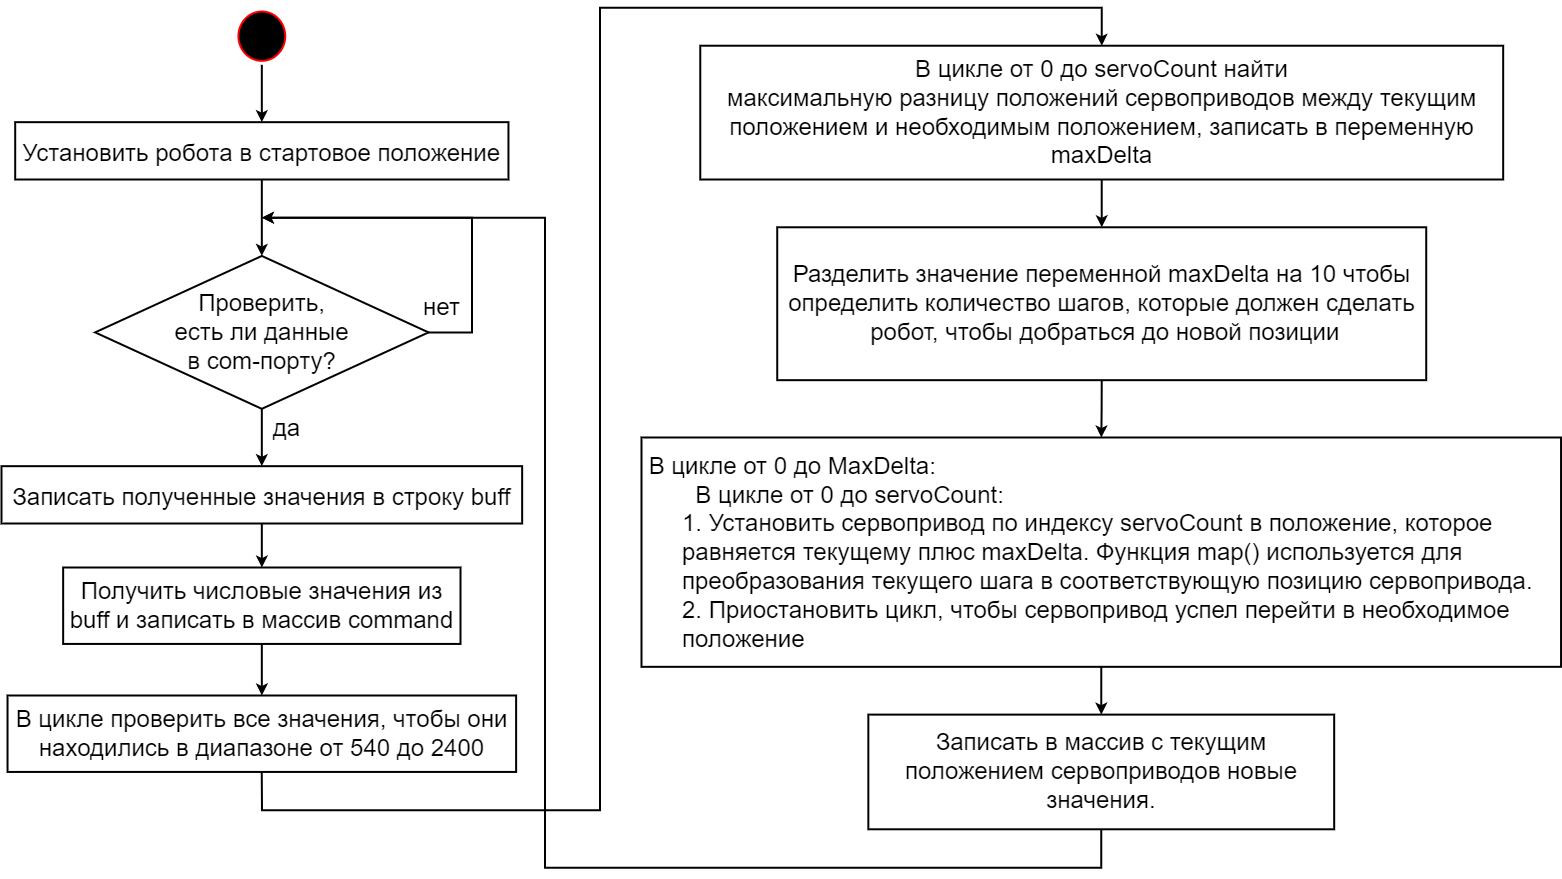

The diagram above was exported from draw.io. Its source (the exported page's mxGraphModel, read from the mxfile embedded in the PNG):
<mxGraphModel dx="2269" dy="1309" grid="1" gridSize="10" guides="1" tooltips="1" connect="1" arrows="1" fold="1" page="1" pageScale="1" pageWidth="1600" pageHeight="900" background="none" math="0" shadow="0">
  <root>
    <mxCell id="0" />
    <mxCell id="1" parent="0" />
    <mxCell id="5" value="" style="ellipse;shape=startState;fillColor=#000000;strokeColor=#ff0000;fontSize=24;strokeWidth=2;" parent="1" vertex="1">
      <mxGeometry x="242.92248635648878" y="20" width="54.80529090740912" height="57.333333333333336" as="geometry" />
    </mxCell>
    <mxCell id="7" value="Записать полученные значения в строку buff" style="fontSize=24;strokeWidth=2;" parent="1" vertex="1">
      <mxGeometry x="10" y="478.6666666666667" width="520.6502636203867" height="57.333333333333336" as="geometry" />
    </mxCell>
    <mxCell id="KCyRAf8ABdCzZgxUKIlp-9" style="edgeStyle=orthogonalEdgeStyle;rounded=0;orthogonalLoop=1;jettySize=auto;html=1;exitX=0.5;exitY=1;exitDx=0;exitDy=0;entryX=0.5;entryY=0;entryDx=0;entryDy=0;fontSize=24;strokeWidth=2;" parent="1" source="VOm25lceikZW_k5sKxRw-41" target="7" edge="1">
      <mxGeometry relative="1" as="geometry" />
    </mxCell>
    <mxCell id="VOm25lceikZW_k5sKxRw-41" value="Проверить,&lt;br style=&quot;font-size: 24px;&quot;&gt;есть&amp;nbsp;ли данные &lt;br style=&quot;font-size: 24px;&quot;&gt;в com-порту?" style="rhombus;whiteSpace=wrap;html=1;fontSize=24;strokeWidth=2;" parent="1" vertex="1">
      <mxGeometry x="103.62570530015725" y="268.44444444444446" width="333.39885302007224" height="152.88888888888889" as="geometry" />
    </mxCell>
    <mxCell id="VOm25lceikZW_k5sKxRw-43" value="да" style="text;html=1;align=center;verticalAlign=middle;resizable=0;points=[];autosize=1;strokeColor=none;fillColor=none;fontSize=24;strokeWidth=2;" parent="1" vertex="1">
      <mxGeometry x="270.0009166589585" y="421.3333333333333" width="50" height="40" as="geometry" />
    </mxCell>
    <mxCell id="VOm25lceikZW_k5sKxRw-44" value="нет" style="text;html=1;align=center;verticalAlign=middle;resizable=0;points=[];autosize=1;strokeColor=none;fillColor=none;fontSize=24;strokeWidth=2;" parent="1" vertex="1">
      <mxGeometry x="419.99992877624646" y="299.9955555555556" width="60" height="40" as="geometry" />
    </mxCell>
    <mxCell id="VOm25lceikZW_k5sKxRw-45" value="" style="endArrow=classic;html=1;rounded=0;exitX=1;exitY=0.5;exitDx=0;exitDy=0;fontSize=24;strokeWidth=2;" parent="1" source="VOm25lceikZW_k5sKxRw-41" edge="1">
      <mxGeometry width="50" height="50" relative="1" as="geometry">
        <mxPoint x="480.41208028859495" y="478.6666666666667" as="sourcePoint" />
        <mxPoint x="270.32513181019334" y="230.22222222222226" as="targetPoint" />
        <Array as="points">
          <mxPoint x="480.41208028859495" y="344.8888888888889" />
          <mxPoint x="480.41208028859495" y="230.22222222222226" />
        </Array>
      </mxGeometry>
    </mxCell>
    <mxCell id="KCyRAf8ABdCzZgxUKIlp-8" style="edgeStyle=orthogonalEdgeStyle;rounded=0;orthogonalLoop=1;jettySize=auto;html=1;exitX=0.5;exitY=1;exitDx=0;exitDy=0;entryX=0.5;entryY=0;entryDx=0;entryDy=0;fontSize=24;strokeWidth=2;" parent="1" source="VOm25lceikZW_k5sKxRw-46" target="VOm25lceikZW_k5sKxRw-41" edge="1">
      <mxGeometry relative="1" as="geometry" />
    </mxCell>
    <mxCell id="VOm25lceikZW_k5sKxRw-46" value="Установить робота в стартовое положение" style="fontSize=24;strokeWidth=2;" parent="1" vertex="1">
      <mxGeometry x="23.701322726852283" y="134.66666666666669" width="493.247618166682" height="57.333333333333336" as="geometry" />
    </mxCell>
    <mxCell id="KCyRAf8ABdCzZgxUKIlp-7" style="edgeStyle=orthogonalEdgeStyle;rounded=0;orthogonalLoop=1;jettySize=auto;html=1;exitX=0.5;exitY=1;exitDx=0;exitDy=0;entryX=0.5;entryY=0;entryDx=0;entryDy=0;fontSize=24;strokeWidth=2;" parent="1" source="5" edge="1" target="VOm25lceikZW_k5sKxRw-46">
      <mxGeometry relative="1" as="geometry">
        <mxPoint x="270.32513181019334" y="-56.44444444444444" as="targetPoint" />
      </mxGeometry>
    </mxCell>
    <mxCell id="KCyRAf8ABdCzZgxUKIlp-10" value="Получить числовые значения из buff и записать в массив command" style="rounded=0;whiteSpace=wrap;html=1;fontSize=24;strokeWidth=2;" parent="1" vertex="1">
      <mxGeometry x="71.65818333179169" y="580.0033333333332" width="397.3383590787161" height="76.44444444444444" as="geometry" />
    </mxCell>
    <mxCell id="tMrPASD5AMjmjVBJKGbR-7" style="edgeStyle=orthogonalEdgeStyle;rounded=0;orthogonalLoop=1;jettySize=auto;html=1;exitX=0.5;exitY=1;exitDx=0;exitDy=0;entryX=0.5;entryY=0;entryDx=0;entryDy=0;fontSize=24;strokeWidth=2;" parent="1" source="7" target="KCyRAf8ABdCzZgxUKIlp-10" edge="1">
      <mxGeometry relative="1" as="geometry" />
    </mxCell>
    <mxCell id="tMrPASD5AMjmjVBJKGbR-8" value="В цикле проверить все значения, чтобы они находились в диапазоне от 540 до 2400" style="rounded=0;whiteSpace=wrap;html=1;fontSize=24;strokeWidth=2;" parent="1" vertex="1">
      <mxGeometry x="16.040000000000003" y="708" width="508.58" height="76.44" as="geometry" />
    </mxCell>
    <mxCell id="tMrPASD5AMjmjVBJKGbR-9" style="edgeStyle=orthogonalEdgeStyle;rounded=0;orthogonalLoop=1;jettySize=auto;html=1;exitX=0.5;exitY=1;exitDx=0;exitDy=0;entryX=0.5;entryY=0;entryDx=0;entryDy=0;fontSize=24;strokeWidth=2;" parent="1" source="KCyRAf8ABdCzZgxUKIlp-10" target="tMrPASD5AMjmjVBJKGbR-8" edge="1">
      <mxGeometry relative="1" as="geometry" />
    </mxCell>
    <mxCell id="9JUur4UTm8ZT9bnXjXOG-7" value="В цикле от 0 до servoCount найти&lt;br style=&quot;font-size: 24px;&quot;&gt;максимальную разницу положений сервоприводов между текущим положением и необходимым положением, записать в переменную &lt;span style=&quot;font-size: 24px;&quot; lang=&quot;EN-US&quot;&gt;&lt;font style=&quot;font-size: 24px;&quot;&gt;maxDelta&lt;/font&gt;&lt;/span&gt;" style="rounded=0;whiteSpace=wrap;html=1;fontSize=24;strokeWidth=2;" parent="1" vertex="1">
      <mxGeometry x="708.7674590694662" y="58.22222222222222" width="802.8975117935436" height="133.7777777777778" as="geometry" />
    </mxCell>
    <mxCell id="EvECmRyGgnCSPKwEiQLg-13" style="edgeStyle=orthogonalEdgeStyle;rounded=0;orthogonalLoop=1;jettySize=auto;html=1;exitX=0.5;exitY=1;exitDx=0;exitDy=0;entryX=0.5;entryY=0;entryDx=0;entryDy=0;fontSize=24;strokeWidth=2;" edge="1" parent="1" source="tMrPASD5AMjmjVBJKGbR-8" target="9JUur4UTm8ZT9bnXjXOG-7">
      <mxGeometry relative="1" as="geometry">
        <Array as="points">
          <mxPoint x="270.32513181019334" y="822.6666666666666" />
          <mxPoint x="608.2910924058831" y="822.6666666666666" />
          <mxPoint x="608.2910924058831" y="20" />
          <mxPoint x="1110.6729257238" y="20" />
        </Array>
      </mxGeometry>
    </mxCell>
    <mxCell id="9JUur4UTm8ZT9bnXjXOG-11" value="&lt;font style=&quot;font-size: 24px;&quot;&gt;Разделить значение переменной &lt;span style=&quot;font-size: 24px;&quot; lang=&quot;EN-US&quot;&gt;maxDelta&lt;/span&gt; на 10 чтобы &lt;br style=&quot;font-size: 24px;&quot;&gt;определить количество шагов, которые должен сделать&lt;br style=&quot;font-size: 24px;&quot;&gt;&amp;nbsp;робот, чтобы добраться до новой позиции&lt;/font&gt;" style="rounded=0;whiteSpace=wrap;html=1;fontSize=24;strokeWidth=2;" parent="1" vertex="1">
      <mxGeometry x="785.732355933771" y="239.7777777777778" width="648.9859864952364" height="152.88888888888889" as="geometry" />
    </mxCell>
    <mxCell id="EvECmRyGgnCSPKwEiQLg-9" style="edgeStyle=orthogonalEdgeStyle;rounded=0;orthogonalLoop=1;jettySize=auto;html=1;exitX=0.5;exitY=1;exitDx=0;exitDy=0;fontSize=24;strokeWidth=2;" edge="1" parent="1" source="9JUur4UTm8ZT9bnXjXOG-7" target="9JUur4UTm8ZT9bnXjXOG-11">
      <mxGeometry relative="1" as="geometry" />
    </mxCell>
    <mxCell id="EvECmRyGgnCSPKwEiQLg-7" value="&lt;div style=&quot;text-align: left; font-size: 24px;&quot;&gt;&lt;span style=&quot;background-color: initial; font-size: 24px;&quot;&gt;&amp;nbsp;В цикле от 0 до MaxDelta:&lt;/span&gt;&lt;/div&gt;&lt;div style=&quot;text-align: left; font-size: 24px;&quot;&gt;&lt;span style=&quot;background-color: initial; font-size: 24px;&quot;&gt;&lt;span style=&quot;white-space: pre; font-size: 24px;&quot;&gt;&#09;&lt;/span&gt;В цикле от 0 до servoCount:&lt;/span&gt;&lt;/div&gt;&lt;blockquote style=&quot;margin: 0px 0px 0px 40px; border: none; padding: 0px; font-size: 24px;&quot;&gt;&lt;div style=&quot;text-align: left; font-size: 24px;&quot;&gt;&lt;span style=&quot;background-color: initial; font-size: 24px;&quot;&gt;1. Установить сервопривод по индексу servoCount в положение, которое равняется текущему плюс maxDelta. Функция map() используется для преобразования текущего шага в соответствующую позицию сервопривода.&lt;/span&gt;&lt;/div&gt;&lt;/blockquote&gt;&lt;blockquote style=&quot;margin: 0px 0px 0px 40px; border: none; padding: 0px; font-size: 24px;&quot;&gt;&lt;div style=&quot;text-align: left; font-size: 24px;&quot;&gt;&lt;span style=&quot;background-color: initial; font-size: 24px;&quot;&gt;2.&#09;Приостановить цикл, чтобы сервопривод успел перейти в необходимое положение&lt;/span&gt;&lt;/div&gt;&lt;/blockquote&gt;" style="rounded=0;whiteSpace=wrap;html=1;fontSize=24;strokeWidth=2;" vertex="1" parent="1">
      <mxGeometry x="650" y="450" width="919.55" height="229.33" as="geometry" />
    </mxCell>
    <mxCell id="EvECmRyGgnCSPKwEiQLg-10" style="edgeStyle=orthogonalEdgeStyle;rounded=0;orthogonalLoop=1;jettySize=auto;html=1;exitX=0.5;exitY=1;exitDx=0;exitDy=0;fontSize=24;strokeWidth=2;" edge="1" parent="1" source="9JUur4UTm8ZT9bnXjXOG-11" target="EvECmRyGgnCSPKwEiQLg-7">
      <mxGeometry relative="1" as="geometry" />
    </mxCell>
    <mxCell id="EvECmRyGgnCSPKwEiQLg-14" style="edgeStyle=orthogonalEdgeStyle;rounded=0;orthogonalLoop=1;jettySize=auto;html=1;exitX=0.5;exitY=1;exitDx=0;exitDy=0;fontSize=24;strokeWidth=2;" edge="1" parent="1" source="EvECmRyGgnCSPKwEiQLg-11">
      <mxGeometry relative="1" as="geometry">
        <mxPoint x="270.32513181019334" y="230.22222222222226" as="targetPoint" />
        <mxPoint x="932.0990195171589" y="841.7777777777778" as="sourcePoint" />
        <Array as="points">
          <mxPoint x="1108.846082693553" y="880" />
          <mxPoint x="553.4858014984737" y="880" />
          <mxPoint x="553.4858014984737" y="230.22222222222226" />
        </Array>
      </mxGeometry>
    </mxCell>
    <mxCell id="EvECmRyGgnCSPKwEiQLg-11" value="Записать в массив с текущим положением сервоприводов новые значения." style="rounded=0;whiteSpace=wrap;html=1;fontSize=24;strokeWidth=2;" vertex="1" parent="1">
      <mxGeometry x="876.8370178521877" y="727.1111111111112" width="465.84497271297755" height="114.66666666666667" as="geometry" />
    </mxCell>
    <mxCell id="EvECmRyGgnCSPKwEiQLg-12" style="edgeStyle=orthogonalEdgeStyle;rounded=0;orthogonalLoop=1;jettySize=auto;html=1;exitX=0.5;exitY=1;exitDx=0;exitDy=0;entryX=0.5;entryY=0;entryDx=0;entryDy=0;fontSize=24;strokeWidth=2;" edge="1" parent="1" source="EvECmRyGgnCSPKwEiQLg-7" target="EvECmRyGgnCSPKwEiQLg-11">
      <mxGeometry relative="1" as="geometry" />
    </mxCell>
  </root>
</mxGraphModel>